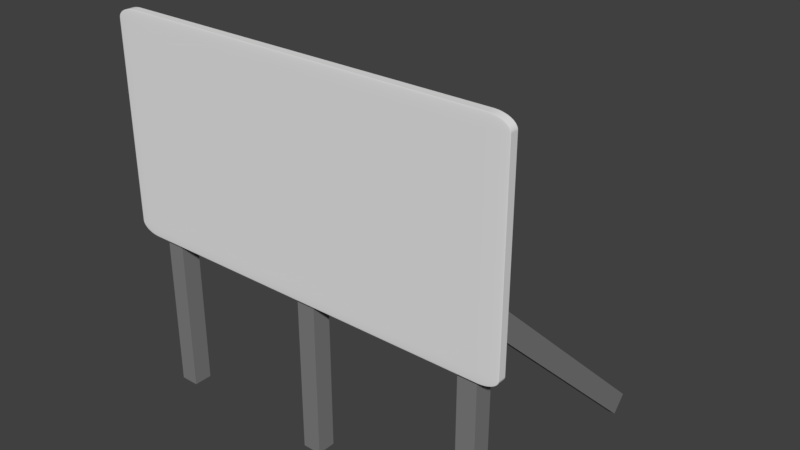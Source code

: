 # Source: RoadsignOptions.blend  (saved by Blender 2.79.0; exported with 4.5.12 LTS)
import bpy
from mathutils import Matrix  # noqa: F401  (used for matrix-valued properties, if any)

bpy.ops.wm.read_factory_settings(use_empty=True)
scene = bpy.context.scene
scene.name = 'Scene'

# ---- collections
col_collection_1 = bpy.data.collections.new('Collection 1'); scene.collection.children.link(col_collection_1)

# ---- materials (node trees are filled in below, after node groups)
mat_material_006 = bpy.data.materials.new('Material.006')
mat_material_006.alpha_threshold = 0.0
mat_material_006.use_transparent_shadow = False
mat_material_006.roughness = 0.5
mat_material_007 = bpy.data.materials.new('Material.007')
mat_material_007.alpha_threshold = 0.0
mat_material_007.use_transparent_shadow = False
mat_material_007.diffuse_color = (0.2159, 0.2159, 0.2159, 1.0)
mat_material_007.roughness = 0.5

# ---- material node trees

# ---- world
world_world = bpy.data.worlds.new('World'); scene.world = world_world
world_world.color = (0.05088, 0.05088, 0.05088)
world_world.use_sun_shadow = False
world_world.sun_shadow_jitter_overblur = 0.0
world_world.cycles.sampling_method = 'MANUAL'

# ---- meshes
me_cube_006 = bpy.data.meshes.new('Cube.006')
me_cube_006.from_pydata([(-1.0, -1.0, -1.0), (-1.0, -1.0, 1.0), (-1.0, 1.0, -1.0), (-1.0, 1.0, 1.0), (1.0, -1.0, -1.0), (1.0, -1.0, 1.0), (1.0, 1.0, -1.0), (1.0, 1.0, 1.0)], [], [(0, 1, 3, 2), (2, 3, 7, 6), (6, 7, 5, 4), (4, 5, 1, 0), (2, 6, 4, 0), (7, 3, 1, 5)])
_uv = me_cube_006.uv_layers.new(name='UVMap')
_uv.uv.foreach_set('vector', [0.001194, 0.02069, 0.001195, 1.0, 3.377e-07, 0.9943, 0.0, 0.01499, 0.0, 0.01499, 3.377e-07, 0.9943, 0.9988, 0.9793, 0.9988, 0.0, 0.9988, 0.0, 0.9988, 0.9793, 1.0, 0.985, 1.0, 0.005704, 1.0, 0.005704, 1.0, 0.985, 0.001195, 1.0, 0.001194, 0.02069, 0.0, 0.01499, 0.9988, 0.0, 1.0, 0.005704, 0.001194, 0.02069, 0.9988, 0.9793, 3.377e-07, 0.9943, 0.001195, 1.0, 1.0, 0.985])
me_cube_006.materials.append(mat_material_006)
me_cube_006.use_remesh_preserve_volume = False
me_cube_006.use_remesh_preserve_attributes = False
me_cube_006.use_mirror_vertex_groups = False
me_cube_006.update()
me_cube_001 = bpy.data.meshes.new('Cube.001')
me_cube_001.from_pydata([(1.0, 1.0, -1.0), (1.0, -1.0, -1.0), (-1.0, -1.0, -1.0), (-1.0, 1.0, -1.0), (1.0, 1.0, 1.0), (1.0, -1.0, 1.0), (-1.0, -1.0, 1.0), (-1.0, 1.0, 1.0), (-17.31, 1.0, -1.0), (-17.31, -1.0, -1.0), (-19.31, -1.0, -1.0), (-19.31, 1.0, -1.0), (-17.31, 1.0, 1.0), (-17.31, -1.0, 1.0), (-19.31, -1.0, 1.0), (-19.31, 1.0, 1.0), (-35.37, 1.0, -1.0), (-35.37, -1.0, -1.0), (-37.37, -1.0, -1.0), (-37.37, 1.0, -1.0), (-35.37, 1.0, 1.0), (-35.37, -1.0, 1.0), (-37.37, -1.0, 1.0), (-37.37, 1.0, 1.0), (0.3447, 0.7164, -0.5036), (0.3594, -0.8173, -0.3984), (-0.3053, -0.8208, -0.3983), (-0.32, 0.7129, -0.5034), (0.3053, 26.83, 1.014), (0.32, 25.3, 1.119), (-0.3447, 25.29, 1.119), (-0.3594, 26.83, 1.014), (-17.92, 0.7164, -0.5036), (-17.91, -0.8173, -0.3984), (-18.57, -0.8208, -0.3983), (-18.59, 0.7129, -0.5034), (-17.96, 26.83, 1.014), (-17.95, 25.3, 1.119), (-18.61, 25.29, 1.119), (-18.63, 26.83, 1.014), (-36.02, 0.7164, -0.5036), (-36.01, -0.8173, -0.3984), (-36.67, -0.8208, -0.3983), (-36.69, 0.7129, -0.5034), (-36.06, 26.83, 1.014), (-36.05, 25.3, 1.119), (-36.71, 25.29, 1.119), (-36.73, 26.83, 1.014)], [], [(0, 1, 2, 3), (4, 7, 6, 5), (0, 4, 5, 1), (1, 5, 6, 2), (2, 6, 7, 3), (4, 0, 3, 7), (8, 9, 10, 11), (12, 15, 14, 13), (8, 12, 13, 9), (9, 13, 14, 10), (10, 14, 15, 11), (12, 8, 11, 15), (16, 17, 18, 19), (20, 23, 22, 21), (16, 20, 21, 17), (17, 21, 22, 18), (18, 22, 23, 19), (20, 16, 19, 23), (24, 25, 26, 27), (28, 31, 30, 29), (24, 28, 29, 25), (25, 29, 30, 26), (26, 30, 31, 27), (28, 24, 27, 31), (32, 33, 34, 35), (36, 39, 38, 37), (32, 36, 37, 33), (33, 37, 38, 34), (34, 38, 39, 35), (36, 32, 35, 39), (40, 41, 42, 43), (44, 47, 46, 45), (40, 44, 45, 41), (41, 45, 46, 42), (42, 46, 47, 43), (44, 40, 43, 47)])
me_cube_001.materials.append(mat_material_007)
me_cube_001.use_remesh_preserve_volume = False
me_cube_001.use_remesh_preserve_attributes = False
me_cube_001.use_mirror_vertex_groups = False
me_cube_001.update()

# ---- objects
ob_cube_006 = bpy.data.objects.new('Cube.006', me_cube_006)
ob_cube_001 = bpy.data.objects.new('Cube.001', me_cube_001)

# ---- transforms, parenting, visibility, modifiers, constraints
ob_cube_006.location = (-0.008732, -0.06856, 1.72)
ob_cube_006.scale = (1.309, -0.02793, 0.6952)
ob_cube_006.lineart.crease_threshold = 0.0
_m = ob_cube_006.modifiers.new('Bevel', 'BEVEL')
_m.segments = 100
_m.limit_method = 'NONE'
_m.spread = 0.0
ob_cube_001.location = (1.091, 0.0, 0.9535)
ob_cube_001.scale = (0.0596, 0.0596, -0.9443)
ob_cube_001.lock_rotations_4d = False
ob_cube_001.empty_display_type = 'ARROWS'
ob_cube_001.lineart.crease_threshold = 0.0

# ---- collection membership
col_collection_1.objects.link(ob_cube_006)
col_collection_1.objects.link(ob_cube_001)

# ---- scene / render settings (as saved in the file)
scene.frame_start = 1; scene.frame_end = 250; scene.frame_set(1)
scene.render.engine = 'BLENDER_EEVEE_NEXT'
scene.render.resolution_percentage = 50
scene.render.dither_intensity = 0.0
scene.cycles.use_denoising = False
scene.cycles.samples = 128
scene.cycles.sampling_pattern = 'TABULATED_SOBOL'
scene.cycles.use_adaptive_sampling = False
scene.cycles.use_light_tree = False
scene.cycles.blur_glossy = 0.0
scene.cycles.sample_clamp_indirect = 0.0
scene.view_settings.view_transform = 'Standard'
bpy.context.view_layer.update()

# ---- added for rendering (the .blend has no active camera and no usable light): camera, sun
cam_auto = bpy.data.cameras.new('AutoCamera')
cam_auto.lens = 50.0
cam_auto.sensor_width = 36.0
cam_auto.clip_end = 1000.0
ob_auto_camera = bpy.data.objects.new('AutoCamera', cam_auto)
scene.collection.objects.link(ob_auto_camera)
ob_auto_camera.location = (3.70107, -3.70053, 4.12398)
ob_auto_camera.rotation_euler = (1.09748, -7.21219e-08, 0.694738)
scene.camera = ob_auto_camera
light_auto_sun = bpy.data.lights.new('AutoSun', 'SUN')
light_auto_sun.energy = 3.0
light_auto_sun.angle = 0.0523599
ob_auto_sun = bpy.data.objects.new('AutoSun', light_auto_sun)
scene.collection.objects.link(ob_auto_sun)
ob_auto_sun.rotation_euler = (0.872665, 0.174533, 0.523599)
bpy.context.view_layer.update()
